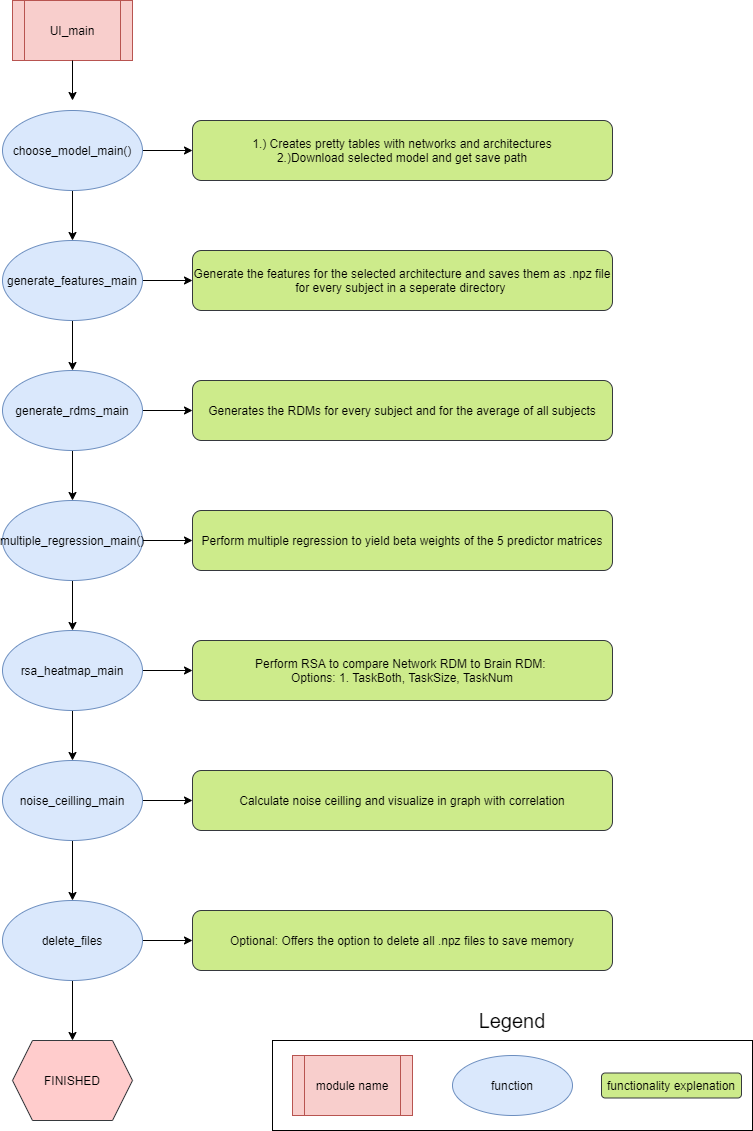

The diagram above was exported from draw.io. Its source (the exported page's mxGraphModel, read from the mxfile embedded in the PNG):
<mxGraphModel dx="1422" dy="762" grid="1" gridSize="10" guides="1" tooltips="1" connect="1" arrows="1" fold="1" page="1" pageScale="1" pageWidth="827" pageHeight="1169" math="0" shadow="0">
  <root>
    <mxCell id="WIyWlLk6GJQsqaUBKTNV-0" />
    <mxCell id="WIyWlLk6GJQsqaUBKTNV-1" parent="WIyWlLk6GJQsqaUBKTNV-0" />
    <mxCell id="6d4x3W2S66RbpKs02jtG-0" value="UI_main" style="shape=process;whiteSpace=wrap;html=1;backgroundOutline=1;fillColor=#f8cecc;strokeColor=#b85450;" parent="WIyWlLk6GJQsqaUBKTNV-1" vertex="1">
      <mxGeometry x="30" y="10" width="120" height="60" as="geometry" />
    </mxCell>
    <mxCell id="6d4x3W2S66RbpKs02jtG-10" value="" style="edgeStyle=orthogonalEdgeStyle;rounded=0;orthogonalLoop=1;jettySize=auto;html=1;" parent="WIyWlLk6GJQsqaUBKTNV-1" source="6d4x3W2S66RbpKs02jtG-1" target="6d4x3W2S66RbpKs02jtG-6" edge="1">
      <mxGeometry relative="1" as="geometry" />
    </mxCell>
    <mxCell id="6d4x3W2S66RbpKs02jtG-28" value="" style="edgeStyle=orthogonalEdgeStyle;rounded=0;orthogonalLoop=1;jettySize=auto;html=1;" parent="WIyWlLk6GJQsqaUBKTNV-1" source="6d4x3W2S66RbpKs02jtG-1" target="6d4x3W2S66RbpKs02jtG-21" edge="1">
      <mxGeometry relative="1" as="geometry" />
    </mxCell>
    <mxCell id="6d4x3W2S66RbpKs02jtG-1" value="generate_rdms_main" style="ellipse;whiteSpace=wrap;html=1;fillColor=#dae8fc;strokeColor=#6c8ebf;" parent="WIyWlLk6GJQsqaUBKTNV-1" vertex="1">
      <mxGeometry x="20" y="380" width="140" height="80" as="geometry" />
    </mxCell>
    <mxCell id="6d4x3W2S66RbpKs02jtG-2" value="" style="endArrow=classic;html=1;exitX=0.5;exitY=1;exitDx=0;exitDy=0;" parent="WIyWlLk6GJQsqaUBKTNV-1" source="6d4x3W2S66RbpKs02jtG-0" edge="1">
      <mxGeometry width="50" height="50" relative="1" as="geometry">
        <mxPoint x="500" y="160" as="sourcePoint" />
        <mxPoint x="90" y="110" as="targetPoint" />
      </mxGeometry>
    </mxCell>
    <mxCell id="6d4x3W2S66RbpKs02jtG-11" value="" style="edgeStyle=orthogonalEdgeStyle;rounded=0;orthogonalLoop=1;jettySize=auto;html=1;" parent="WIyWlLk6GJQsqaUBKTNV-1" source="6d4x3W2S66RbpKs02jtG-3" target="6d4x3W2S66RbpKs02jtG-1" edge="1">
      <mxGeometry relative="1" as="geometry" />
    </mxCell>
    <mxCell id="6d4x3W2S66RbpKs02jtG-27" value="" style="edgeStyle=orthogonalEdgeStyle;rounded=0;orthogonalLoop=1;jettySize=auto;html=1;" parent="WIyWlLk6GJQsqaUBKTNV-1" source="6d4x3W2S66RbpKs02jtG-3" target="6d4x3W2S66RbpKs02jtG-22" edge="1">
      <mxGeometry relative="1" as="geometry" />
    </mxCell>
    <mxCell id="6d4x3W2S66RbpKs02jtG-3" value="generate_features_main" style="ellipse;whiteSpace=wrap;html=1;fillColor=#dae8fc;strokeColor=#6c8ebf;" parent="WIyWlLk6GJQsqaUBKTNV-1" vertex="1">
      <mxGeometry x="20" y="250" width="140" height="80" as="geometry" />
    </mxCell>
    <mxCell id="6d4x3W2S66RbpKs02jtG-12" value="" style="edgeStyle=orthogonalEdgeStyle;rounded=0;orthogonalLoop=1;jettySize=auto;html=1;" parent="WIyWlLk6GJQsqaUBKTNV-1" source="6d4x3W2S66RbpKs02jtG-4" target="6d4x3W2S66RbpKs02jtG-3" edge="1">
      <mxGeometry relative="1" as="geometry" />
    </mxCell>
    <mxCell id="6d4x3W2S66RbpKs02jtG-26" value="" style="edgeStyle=orthogonalEdgeStyle;rounded=0;orthogonalLoop=1;jettySize=auto;html=1;" parent="WIyWlLk6GJQsqaUBKTNV-1" source="6d4x3W2S66RbpKs02jtG-4" target="6d4x3W2S66RbpKs02jtG-20" edge="1">
      <mxGeometry relative="1" as="geometry" />
    </mxCell>
    <mxCell id="6d4x3W2S66RbpKs02jtG-4" value="choose_model_main()" style="ellipse;whiteSpace=wrap;html=1;fillColor=#dae8fc;strokeColor=#6c8ebf;" parent="WIyWlLk6GJQsqaUBKTNV-1" vertex="1">
      <mxGeometry x="20" y="120" width="140" height="80" as="geometry" />
    </mxCell>
    <mxCell id="6d4x3W2S66RbpKs02jtG-9" value="" style="edgeStyle=orthogonalEdgeStyle;rounded=0;orthogonalLoop=1;jettySize=auto;html=1;" parent="WIyWlLk6GJQsqaUBKTNV-1" source="6d4x3W2S66RbpKs02jtG-6" target="6d4x3W2S66RbpKs02jtG-8" edge="1">
      <mxGeometry relative="1" as="geometry" />
    </mxCell>
    <mxCell id="6d4x3W2S66RbpKs02jtG-29" value="" style="edgeStyle=orthogonalEdgeStyle;rounded=0;orthogonalLoop=1;jettySize=auto;html=1;" parent="WIyWlLk6GJQsqaUBKTNV-1" source="6d4x3W2S66RbpKs02jtG-6" target="6d4x3W2S66RbpKs02jtG-23" edge="1">
      <mxGeometry relative="1" as="geometry" />
    </mxCell>
    <mxCell id="6d4x3W2S66RbpKs02jtG-6" value="multiple_regression_main()" style="ellipse;whiteSpace=wrap;html=1;fillColor=#dae8fc;strokeColor=#6c8ebf;" parent="WIyWlLk6GJQsqaUBKTNV-1" vertex="1">
      <mxGeometry x="20" y="510" width="140" height="80" as="geometry" />
    </mxCell>
    <mxCell id="6d4x3W2S66RbpKs02jtG-15" value="" style="edgeStyle=orthogonalEdgeStyle;rounded=0;orthogonalLoop=1;jettySize=auto;html=1;" parent="WIyWlLk6GJQsqaUBKTNV-1" source="6d4x3W2S66RbpKs02jtG-8" target="6d4x3W2S66RbpKs02jtG-14" edge="1">
      <mxGeometry relative="1" as="geometry" />
    </mxCell>
    <mxCell id="o6mWbD9KUgq1GzvAL1DR-2" value="" style="edgeStyle=orthogonalEdgeStyle;rounded=0;orthogonalLoop=1;jettySize=auto;html=1;" parent="WIyWlLk6GJQsqaUBKTNV-1" source="6d4x3W2S66RbpKs02jtG-8" target="6d4x3W2S66RbpKs02jtG-24" edge="1">
      <mxGeometry relative="1" as="geometry" />
    </mxCell>
    <mxCell id="6d4x3W2S66RbpKs02jtG-8" value="rsa_heatmap_main" style="ellipse;whiteSpace=wrap;html=1;fillColor=#dae8fc;strokeColor=#6c8ebf;" parent="WIyWlLk6GJQsqaUBKTNV-1" vertex="1">
      <mxGeometry x="20" y="640" width="140" height="80" as="geometry" />
    </mxCell>
    <mxCell id="6d4x3W2S66RbpKs02jtG-31" value="" style="edgeStyle=orthogonalEdgeStyle;rounded=0;orthogonalLoop=1;jettySize=auto;html=1;" parent="WIyWlLk6GJQsqaUBKTNV-1" source="6d4x3W2S66RbpKs02jtG-14" target="6d4x3W2S66RbpKs02jtG-25" edge="1">
      <mxGeometry relative="1" as="geometry" />
    </mxCell>
    <mxCell id="o6mWbD9KUgq1GzvAL1DR-5" value="" style="edgeStyle=orthogonalEdgeStyle;rounded=0;orthogonalLoop=1;jettySize=auto;html=1;" parent="WIyWlLk6GJQsqaUBKTNV-1" source="6d4x3W2S66RbpKs02jtG-14" target="o6mWbD9KUgq1GzvAL1DR-0" edge="1">
      <mxGeometry relative="1" as="geometry" />
    </mxCell>
    <mxCell id="6d4x3W2S66RbpKs02jtG-14" value="noise_ceilling_main" style="ellipse;whiteSpace=wrap;html=1;fillColor=#dae8fc;strokeColor=#6c8ebf;" parent="WIyWlLk6GJQsqaUBKTNV-1" vertex="1">
      <mxGeometry x="20" y="770" width="140" height="80" as="geometry" />
    </mxCell>
    <mxCell id="6d4x3W2S66RbpKs02jtG-20" value="1.) Creates pretty tables with networks and architectures&lt;br&gt;2.)Download selected model and get save path" style="rounded=1;whiteSpace=wrap;html=1;fillColor=#cdeb8b;strokeColor=#36393d;" parent="WIyWlLk6GJQsqaUBKTNV-1" vertex="1">
      <mxGeometry x="210" y="130" width="420" height="60" as="geometry" />
    </mxCell>
    <mxCell id="6d4x3W2S66RbpKs02jtG-21" value="Generates the RDMs for every subject and for the average of all subjects" style="rounded=1;whiteSpace=wrap;html=1;fillColor=#cdeb8b;strokeColor=#36393d;" parent="WIyWlLk6GJQsqaUBKTNV-1" vertex="1">
      <mxGeometry x="210" y="390" width="420" height="60" as="geometry" />
    </mxCell>
    <mxCell id="6d4x3W2S66RbpKs02jtG-22" value="Generate the features for the selected architecture and saves them as .npz file for every subject in a seperate directory&amp;nbsp;" style="rounded=1;whiteSpace=wrap;html=1;fillColor=#cdeb8b;strokeColor=#36393d;" parent="WIyWlLk6GJQsqaUBKTNV-1" vertex="1">
      <mxGeometry x="210" y="260" width="420" height="60" as="geometry" />
    </mxCell>
    <mxCell id="6d4x3W2S66RbpKs02jtG-23" value="Perform multiple regression to yield beta weights of the 5 predictor matrices" style="rounded=1;whiteSpace=wrap;html=1;fillColor=#cdeb8b;strokeColor=#36393d;" parent="WIyWlLk6GJQsqaUBKTNV-1" vertex="1">
      <mxGeometry x="210" y="520" width="420" height="60" as="geometry" />
    </mxCell>
    <mxCell id="6d4x3W2S66RbpKs02jtG-24" value="Perform RSA to compare Network RDM to Brain RDM: &lt;br&gt;Options: 1. TaskBoth, TaskSize, TaskNum" style="rounded=1;whiteSpace=wrap;html=1;fillColor=#cdeb8b;strokeColor=#36393d;" parent="WIyWlLk6GJQsqaUBKTNV-1" vertex="1">
      <mxGeometry x="210" y="650" width="420" height="60" as="geometry" />
    </mxCell>
    <mxCell id="6d4x3W2S66RbpKs02jtG-25" value="Calculate noise ceilling and visualize in graph with correlation" style="rounded=1;whiteSpace=wrap;html=1;fillColor=#cdeb8b;strokeColor=#36393d;" parent="WIyWlLk6GJQsqaUBKTNV-1" vertex="1">
      <mxGeometry x="210" y="780" width="420" height="60" as="geometry" />
    </mxCell>
    <mxCell id="6d4x3W2S66RbpKs02jtG-32" value="FINISHED" style="shape=hexagon;perimeter=hexagonPerimeter2;whiteSpace=wrap;html=1;fixedSize=1;strokeColor=#36393d;fillColor=#ffcccc;" parent="WIyWlLk6GJQsqaUBKTNV-1" vertex="1">
      <mxGeometry x="30" y="1050" width="120" height="80" as="geometry" />
    </mxCell>
    <mxCell id="OGO9EkdNGQTdrxPH5Yt5-0" value="" style="rounded=0;whiteSpace=wrap;html=1;" parent="WIyWlLk6GJQsqaUBKTNV-1" vertex="1">
      <mxGeometry x="290" y="1050" width="480" height="90" as="geometry" />
    </mxCell>
    <mxCell id="OGO9EkdNGQTdrxPH5Yt5-1" value="Legend" style="text;html=1;strokeColor=none;fillColor=none;align=center;verticalAlign=middle;whiteSpace=wrap;rounded=0;strokeWidth=4;fontSize=20;" parent="WIyWlLk6GJQsqaUBKTNV-1" vertex="1">
      <mxGeometry x="510" y="995" width="40" height="70" as="geometry" />
    </mxCell>
    <mxCell id="OGO9EkdNGQTdrxPH5Yt5-2" value="function" style="ellipse;whiteSpace=wrap;html=1;strokeColor=#6c8ebf;fillColor=#dae8fc;" parent="WIyWlLk6GJQsqaUBKTNV-1" vertex="1">
      <mxGeometry x="470" y="1065" width="120" height="60" as="geometry" />
    </mxCell>
    <mxCell id="OGO9EkdNGQTdrxPH5Yt5-4" value="functionality explenation" style="rounded=1;whiteSpace=wrap;html=1;fillColor=#cdeb8b;strokeColor=#36393d;" parent="WIyWlLk6GJQsqaUBKTNV-1" vertex="1">
      <mxGeometry x="619" y="1082.5" width="140" height="25" as="geometry" />
    </mxCell>
    <mxCell id="OGO9EkdNGQTdrxPH5Yt5-5" value="module name" style="shape=process;whiteSpace=wrap;html=1;backgroundOutline=1;fillColor=#f8cecc;strokeColor=#b85450;" parent="WIyWlLk6GJQsqaUBKTNV-1" vertex="1">
      <mxGeometry x="310" y="1065" width="120" height="60" as="geometry" />
    </mxCell>
    <mxCell id="o6mWbD9KUgq1GzvAL1DR-4" value="" style="edgeStyle=orthogonalEdgeStyle;rounded=0;orthogonalLoop=1;jettySize=auto;html=1;" parent="WIyWlLk6GJQsqaUBKTNV-1" source="o6mWbD9KUgq1GzvAL1DR-0" target="o6mWbD9KUgq1GzvAL1DR-3" edge="1">
      <mxGeometry relative="1" as="geometry" />
    </mxCell>
    <mxCell id="o6mWbD9KUgq1GzvAL1DR-6" value="" style="edgeStyle=orthogonalEdgeStyle;rounded=0;orthogonalLoop=1;jettySize=auto;html=1;" parent="WIyWlLk6GJQsqaUBKTNV-1" source="o6mWbD9KUgq1GzvAL1DR-0" target="6d4x3W2S66RbpKs02jtG-32" edge="1">
      <mxGeometry relative="1" as="geometry" />
    </mxCell>
    <mxCell id="o6mWbD9KUgq1GzvAL1DR-0" value="delete_files" style="ellipse;whiteSpace=wrap;html=1;fillColor=#dae8fc;strokeColor=#6c8ebf;" parent="WIyWlLk6GJQsqaUBKTNV-1" vertex="1">
      <mxGeometry x="20" y="910" width="140" height="80" as="geometry" />
    </mxCell>
    <mxCell id="o6mWbD9KUgq1GzvAL1DR-3" value="Optional: Offers the option to delete all .npz files to save memory" style="rounded=1;whiteSpace=wrap;html=1;fillColor=#cdeb8b;strokeColor=#36393d;" parent="WIyWlLk6GJQsqaUBKTNV-1" vertex="1">
      <mxGeometry x="210" y="920" width="420" height="60" as="geometry" />
    </mxCell>
  </root>
</mxGraphModel>